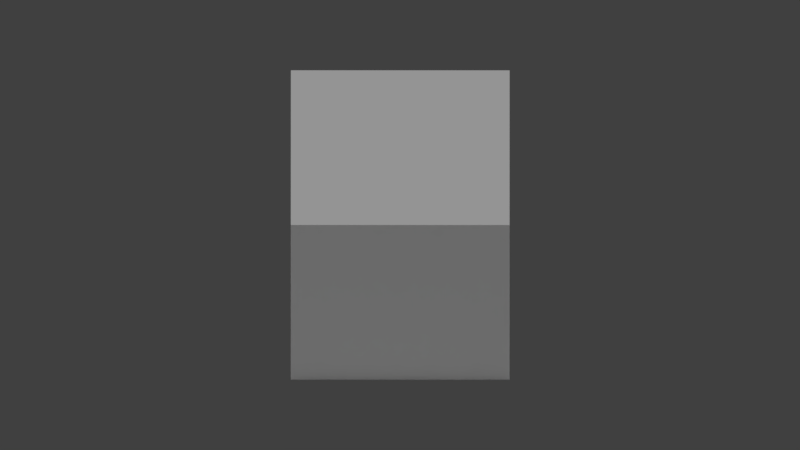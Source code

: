 # Source: hand-crank.blend  (saved by Blender 2.78.0; exported with 4.5.12 LTS)
import bpy
from mathutils import Matrix  # noqa: F401  (used for matrix-valued properties, if any)

bpy.ops.wm.read_factory_settings(use_empty=True)
scene = bpy.context.scene
scene.name = 'Scene'

# ---- collections
col_collection_1 = bpy.data.collections.new('Collection 1'); scene.collection.children.link(col_collection_1)
col_collection_2 = bpy.data.collections.new('Collection 2'); scene.collection.children.link(col_collection_2)

# ---- materials (node trees are filled in below, after node groups)
mat_material = bpy.data.materials.new('Material')
mat_material.alpha_threshold = 0.0
mat_material.roughness = 0.5
mat_material.line_color = (0.0, 0.0, 0.0, 1.0)

# ---- material node trees

# ---- world
world_world = bpy.data.worlds.new('World'); scene.world = world_world
world_world.color = (0.05088, 0.05088, 0.05088)
world_world.use_sun_shadow = False
world_world.sun_shadow_jitter_overblur = 0.0
world_world.cycles.sampling_method = 'MANUAL'

# ---- cameras
cam_camera = bpy.data.cameras.new('Camera')
cam_camera.type = 'ORTHO'
cam_camera.clip_end = 100.0
cam_camera.lens = 35.0
cam_camera.sensor_width = 32.0
cam_camera.sensor_height = 18.0
cam_camera.ortho_scale = 7.314
cam_camera.dof.focus_distance = 0.0

# ---- lights
light_lamp = bpy.data.lights.new('Lamp', 'SUN')
light_lamp.transmission_factor = 0.0
light_lamp.cutoff_distance = 30.0
light_lamp.angle = 0.2467
light_lamp.energy = 1.0
light_lamp.shadow_buffer_clip_start = 1.001
light_lamp.shadow_soft_size = 0.124
light_lamp.shadow_cascade_max_distance = 1000.0

# ---- meshes
me_cube = bpy.data.meshes.new('Cube')
me_cube.from_pydata([(1.0, 1.0, -1.0), (1.0, -1.0, -1.0), (-1.0, -1.0, -1.0), (-1.0, 1.0, -1.0), (1.0, 1.0, 1.0), (1.0, -1.0, 1.0), (-1.0, -1.0, 1.0), (-1.0, 1.0, 1.0)], [], [(0, 1, 2, 3), (4, 7, 6, 5), (0, 4, 5, 1), (1, 5, 6, 2), (2, 6, 7, 3), (4, 0, 3, 7)])
me_cube.materials.append(mat_material)
me_cube.use_remesh_preserve_volume = False
me_cube.use_remesh_preserve_attributes = False
me_cube.use_mirror_vertex_groups = False
me_cube.update()
me_plane = bpy.data.meshes.new('Plane')
me_plane.from_pydata([(-1.0, -1.0, 0.0), (1.0, -1.0, 0.0), (-1.0, 1.0, 0.0), (1.0, 1.0, 0.0)], [], [(0, 1, 3, 2)])
me_plane.use_remesh_preserve_volume = False
me_plane.use_remesh_preserve_attributes = False
me_plane.use_mirror_vertex_groups = False
me_plane.update()

# ---- objects
ob_cube = bpy.data.objects.new('Cube', me_cube)
ob_lamp = bpy.data.objects.new('Lamp', light_lamp)
ob_camera = bpy.data.objects.new('Camera', cam_camera)
ob_plane = bpy.data.objects.new('Plane', me_plane)

# ---- transforms, parenting, visibility, modifiers, constraints
ob_cube.location = (0.0, 0.0, 1.0)
ob_cube.rotation_euler = (0.0, 0.0, 6.283)
ob_cube.lock_rotations_4d = False
ob_cube.empty_display_type = 'ARROWS'
ob_cube.lineart.crease_threshold = 0.0
ob_lamp.location = (3.142, -4.304, 5.904)
ob_lamp.lock_rotations_4d = False
ob_lamp.empty_display_type = 'ARROWS'
ob_lamp.color = (0.0, 0.0, 0.0, 0.0)
ob_lamp.lineart.crease_threshold = 0.0
ob_camera.location = (9.0, 4.893e-08, 10.0)
ob_camera.rotation_euler = (0.7854, 0.0, 1.571)
ob_camera.lock_rotations_4d = False
ob_camera.empty_display_type = 'ARROWS'
ob_camera.color = (0.0, 0.0, 0.0, 0.0)
ob_camera.display_type = 'WIRE'
ob_camera.lineart.crease_threshold = 0.0
ob_plane.location = (0.0, 0.0, 0.0)
ob_plane.scale = (76.31, 76.31, 1.0)
ob_plane.lineart.crease_threshold = 0.0

# ---- collection membership
col_collection_1.objects.link(ob_cube)
col_collection_1.objects.link(ob_lamp)
col_collection_1.objects.link(ob_camera)
col_collection_2.objects.link(ob_plane)
def _layer_coll(name, lc=None):
    lc = lc or bpy.context.view_layer.layer_collection
    for c in lc.children:
        if c.name == name: return c
        r = _layer_coll(name, c)
        if r: return r
_layer_coll('Collection 2').indirect_only = True

# ---- scene / render settings (as saved in the file)
scene.camera = ob_camera
scene.frame_start = 1; scene.frame_end = 24; scene.frame_set(24)
scene.render.engine = 'CYCLES'
scene.render.resolution_x = 1280
scene.render.resolution_y = 720
scene.render.resolution_percentage = 25
scene.render.dither_intensity = 0.0
scene.render.film_transparent = True
scene.cycles.use_denoising = False
scene.cycles.samples = 128
scene.cycles.sampling_pattern = 'TABULATED_SOBOL'
scene.cycles.light_sampling_threshold = 0.0
scene.cycles.use_adaptive_sampling = False
scene.cycles.use_light_tree = False
scene.cycles.blur_glossy = 0.0
scene.cycles.sample_clamp_indirect = 0.0
scene.view_settings.view_transform = 'Standard'
bpy.context.view_layer.update()
